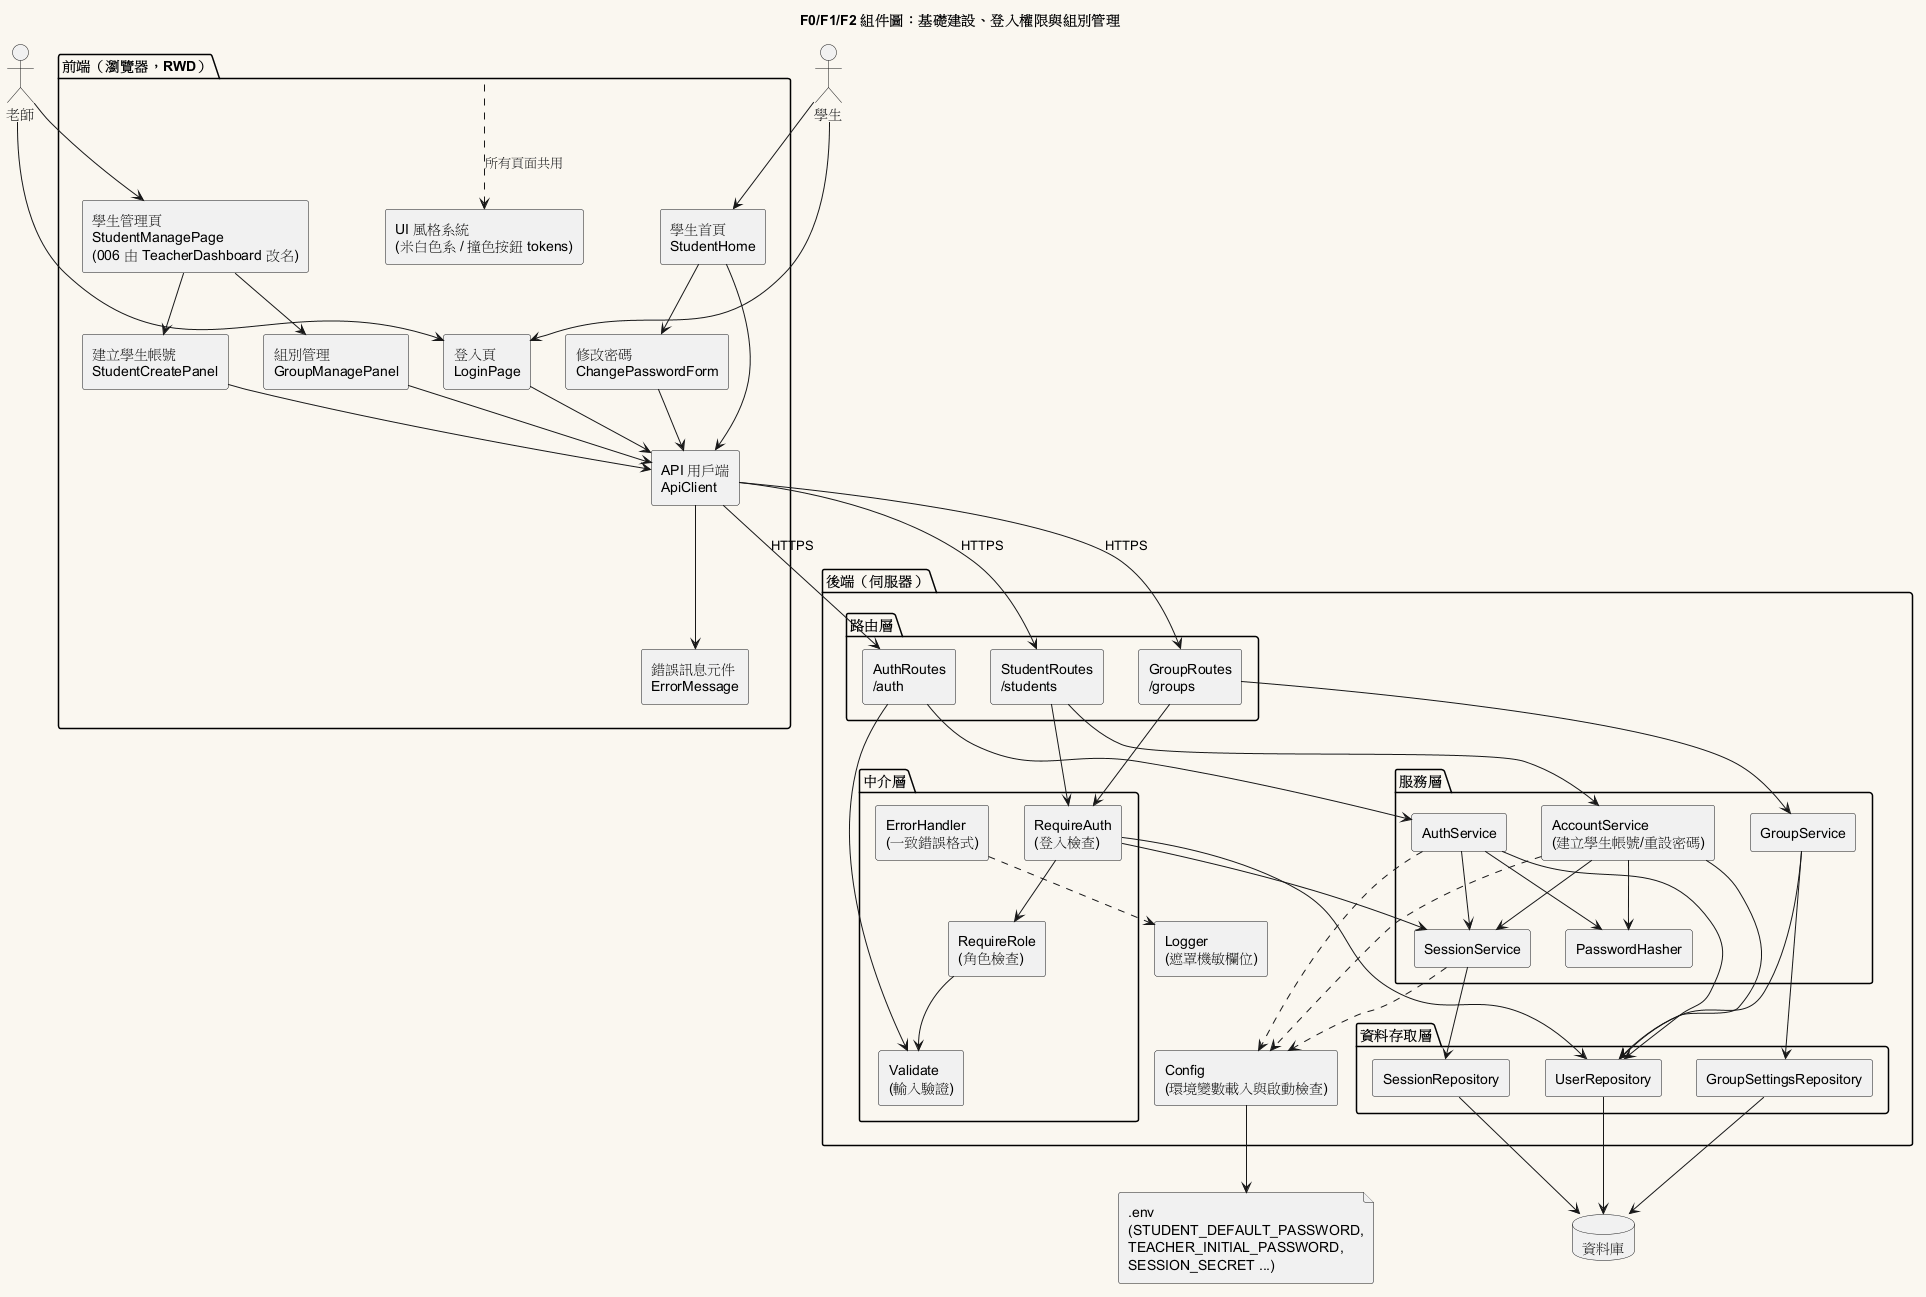

The diagram above was rendered by PlantUML. Its source (embedded in the PNG):
@startuml 001-component
title F0/F1/F2 組件圖：基礎建設、登入權限與組別管理

skinparam componentStyle rectangle
skinparam backgroundColor #FAF7F0
skinparam shadowing false

actor "老師" as Teacher
actor "學生" as Student

package "前端（瀏覽器，RWD）" as FE {
  [UI 風格系統\n(米白色系 / 撞色按鈕 tokens)] as Theme
  [登入頁\nLoginPage] as LoginPage
  [學生管理頁\nStudentManagePage\n(006 由 TeacherDashboard 改名)] as TeacherPage
  [建立學生帳號\nStudentCreatePanel] as CreatePanel
  [組別管理\nGroupManagePanel] as GroupManage
  [學生首頁\nStudentHome] as StudentHome
  [修改密碼\nChangePasswordForm] as ChangePwd
  [API 用戶端\nApiClient] as ApiClient
  [錯誤訊息元件\nErrorMessage] as ErrorView
}

package "後端（伺服器）" as BE {
  package "路由層" {
    [AuthRoutes\n/auth] as AuthRoutes
    [StudentRoutes\n/students] as StudentRoutes
    [GroupRoutes\n/groups] as GroupRoutes
  }
  package "中介層" {
    [RequireAuth\n(登入檢查)] as RequireAuth
    [RequireRole\n(角色檢查)] as RequireRole
    [Validate\n(輸入驗證)] as Validate
    [ErrorHandler\n(一致錯誤格式)] as ErrorHandler
  }
  package "服務層" {
    [AuthService] as AuthService
    [SessionService] as SessionService
    [AccountService\n(建立學生帳號/重設密碼)] as AccountService
    [GroupService] as GroupService
    [PasswordHasher] as Hasher
  }
  package "資料存取層" {
    [UserRepository] as UserRepo
    [SessionRepository] as SessionRepo
    [GroupSettingsRepository] as GroupRepo
  }
  [Config\n(環境變數載入與啟動檢查)] as Config
  [Logger\n(遮罩機敏欄位)] as Logger
}

database "資料庫" as DB
file ".env\n(STUDENT_DEFAULT_PASSWORD,\nTEACHER_INITIAL_PASSWORD,\nSESSION_SECRET ...)" as EnvFile

Teacher --> LoginPage
Student --> LoginPage
Teacher --> TeacherPage
Student --> StudentHome

TeacherPage --> CreatePanel
TeacherPage --> GroupManage
StudentHome --> ChangePwd

LoginPage --> ApiClient
CreatePanel --> ApiClient
GroupManage --> ApiClient
StudentHome --> ApiClient
ChangePwd --> ApiClient
ApiClient --> ErrorView
FE ..> Theme : 所有頁面共用

ApiClient --> AuthRoutes : HTTPS
ApiClient --> StudentRoutes : HTTPS
ApiClient --> GroupRoutes : HTTPS

AuthRoutes --> Validate
StudentRoutes --> RequireAuth
GroupRoutes --> RequireAuth
RequireAuth --> RequireRole
RequireRole --> Validate

AuthRoutes --> AuthService
StudentRoutes --> AccountService
GroupRoutes --> GroupService

AuthService --> SessionService
AuthService --> Hasher
AuthService --> UserRepo
AccountService --> Hasher
AccountService --> UserRepo
AccountService --> SessionService
GroupService --> UserRepo
GroupService --> GroupRepo
SessionService --> SessionRepo
RequireAuth --> SessionService
RequireAuth --> UserRepo

UserRepo --> DB
SessionRepo --> DB
GroupRepo --> DB

Config --> EnvFile
AuthService ..> Config
AccountService ..> Config
SessionService ..> Config
ErrorHandler ..> Logger
@enduml